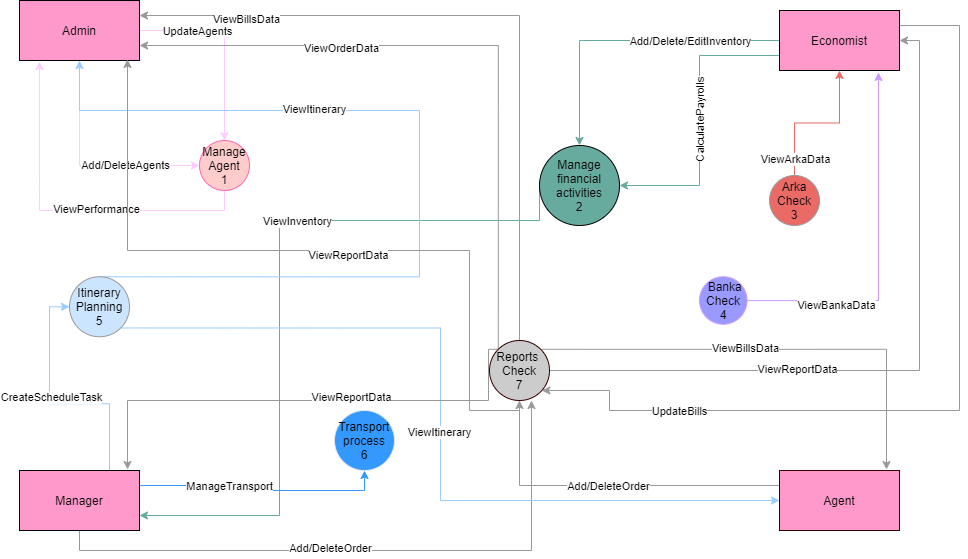

The diagram above was exported from draw.io. Its source (the exported page's mxGraphModel, read from the mxfile embedded in the PNG):
<mxGraphModel dx="1342" dy="652" grid="1" gridSize="10" guides="1" tooltips="1" connect="1" arrows="1" fold="1" page="1" pageScale="1" pageWidth="850" pageHeight="1100" math="0" shadow="0">
  <root>
    <mxCell id="0" />
    <mxCell id="1" parent="0" />
    <mxCell id="goN4zAQLdSSc4XHnTh-z-336" style="edgeStyle=orthogonalEdgeStyle;rounded=0;orthogonalLoop=1;jettySize=auto;html=1;exitX=0.5;exitY=1;exitDx=0;exitDy=0;entryX=0;entryY=0.5;entryDx=0;entryDy=0;strokeColor=#FFCCFF;" edge="1" parent="1" source="goN4zAQLdSSc4XHnTh-z-332" target="goN4zAQLdSSc4XHnTh-z-334">
      <mxGeometry relative="1" as="geometry" />
    </mxCell>
    <mxCell id="goN4zAQLdSSc4XHnTh-z-337" value="Add/DeleteAgents" style="edgeLabel;html=1;align=center;verticalAlign=middle;resizable=0;points=[];" vertex="1" connectable="0" parent="goN4zAQLdSSc4XHnTh-z-336">
      <mxGeometry x="-0.0756" y="45" relative="1" as="geometry">
        <mxPoint as="offset" />
      </mxGeometry>
    </mxCell>
    <mxCell id="goN4zAQLdSSc4XHnTh-z-338" style="edgeStyle=orthogonalEdgeStyle;rounded=0;orthogonalLoop=1;jettySize=auto;html=1;exitX=1;exitY=0.5;exitDx=0;exitDy=0;entryX=0.5;entryY=0;entryDx=0;entryDy=0;strokeColor=#FFCCFF;" edge="1" parent="1" source="goN4zAQLdSSc4XHnTh-z-332" target="goN4zAQLdSSc4XHnTh-z-334">
      <mxGeometry relative="1" as="geometry">
        <Array as="points">
          <mxPoint x="285" y="80" />
        </Array>
      </mxGeometry>
    </mxCell>
    <mxCell id="goN4zAQLdSSc4XHnTh-z-339" value="UpdateAgents" style="edgeLabel;html=1;align=center;verticalAlign=middle;resizable=0;points=[];" vertex="1" connectable="0" parent="goN4zAQLdSSc4XHnTh-z-338">
      <mxGeometry x="-0.4154" relative="1" as="geometry">
        <mxPoint as="offset" />
      </mxGeometry>
    </mxCell>
    <mxCell id="goN4zAQLdSSc4XHnTh-z-332" value="Admin" style="rounded=0;whiteSpace=wrap;html=1;fillColor=#FF99CC;" vertex="1" parent="1">
      <mxGeometry x="80" y="50" width="120" height="60" as="geometry" />
    </mxCell>
    <mxCell id="goN4zAQLdSSc4XHnTh-z-340" style="edgeStyle=orthogonalEdgeStyle;rounded=0;orthogonalLoop=1;jettySize=auto;html=1;exitX=0.5;exitY=1;exitDx=0;exitDy=0;entryX=0.167;entryY=1.017;entryDx=0;entryDy=0;entryPerimeter=0;strokeColor=#FFCCFF;" edge="1" parent="1" source="goN4zAQLdSSc4XHnTh-z-334" target="goN4zAQLdSSc4XHnTh-z-332">
      <mxGeometry relative="1" as="geometry" />
    </mxCell>
    <mxCell id="goN4zAQLdSSc4XHnTh-z-341" value="ViewPerformance" style="edgeLabel;html=1;align=center;verticalAlign=middle;resizable=0;points=[];" vertex="1" connectable="0" parent="goN4zAQLdSSc4XHnTh-z-340">
      <mxGeometry x="-0.1581" y="-2" relative="1" as="geometry">
        <mxPoint as="offset" />
      </mxGeometry>
    </mxCell>
    <mxCell id="goN4zAQLdSSc4XHnTh-z-334" value="Manage Agent&lt;br&gt;1" style="ellipse;whiteSpace=wrap;html=1;aspect=fixed;strokeColor=#FF66B3;fillColor=#FFCCCC;" vertex="1" parent="1">
      <mxGeometry x="260" y="190" width="50" height="50" as="geometry" />
    </mxCell>
    <mxCell id="goN4zAQLdSSc4XHnTh-z-372" style="edgeStyle=orthogonalEdgeStyle;rounded=0;orthogonalLoop=1;jettySize=auto;html=1;exitX=0;exitY=0.5;exitDx=0;exitDy=0;entryX=1;entryY=0.75;entryDx=0;entryDy=0;strokeColor=#67AB9F;" edge="1" parent="1" source="goN4zAQLdSSc4XHnTh-z-350" target="goN4zAQLdSSc4XHnTh-z-365">
      <mxGeometry relative="1" as="geometry">
        <Array as="points">
          <mxPoint x="340" y="270" />
          <mxPoint x="340" y="565" />
        </Array>
      </mxGeometry>
    </mxCell>
    <mxCell id="goN4zAQLdSSc4XHnTh-z-373" value="ViewInventory" style="edgeLabel;html=1;align=center;verticalAlign=middle;resizable=0;points=[];" vertex="1" connectable="0" parent="goN4zAQLdSSc4XHnTh-z-372">
      <mxGeometry x="-0.2396" relative="1" as="geometry">
        <mxPoint as="offset" />
      </mxGeometry>
    </mxCell>
    <mxCell id="goN4zAQLdSSc4XHnTh-z-350" value="Manage financial activities&lt;br&gt;2" style="ellipse;whiteSpace=wrap;html=1;aspect=fixed;fillColor=#67AB9F;" vertex="1" parent="1">
      <mxGeometry x="600" y="195" width="80" height="80" as="geometry" />
    </mxCell>
    <mxCell id="goN4zAQLdSSc4XHnTh-z-381" style="edgeStyle=orthogonalEdgeStyle;rounded=0;orthogonalLoop=1;jettySize=auto;html=1;exitX=0.5;exitY=0;exitDx=0;exitDy=0;strokeColor=#EA6B66;" edge="1" parent="1" source="goN4zAQLdSSc4XHnTh-z-351" target="goN4zAQLdSSc4XHnTh-z-374">
      <mxGeometry relative="1" as="geometry" />
    </mxCell>
    <mxCell id="goN4zAQLdSSc4XHnTh-z-382" value="ViewArkaData" style="edgeLabel;html=1;align=center;verticalAlign=middle;resizable=0;points=[];" vertex="1" connectable="0" parent="goN4zAQLdSSc4XHnTh-z-381">
      <mxGeometry x="-0.7733" relative="1" as="geometry">
        <mxPoint as="offset" />
      </mxGeometry>
    </mxCell>
    <mxCell id="goN4zAQLdSSc4XHnTh-z-351" value="Arka&lt;br&gt;Check&lt;br&gt;3" style="ellipse;whiteSpace=wrap;html=1;aspect=fixed;strokeColor=#999999;fillColor=#EA6B66;gradientColor=none;" vertex="1" parent="1">
      <mxGeometry x="830" y="225" width="50" height="50" as="geometry" />
    </mxCell>
    <mxCell id="goN4zAQLdSSc4XHnTh-z-383" style="edgeStyle=orthogonalEdgeStyle;rounded=0;orthogonalLoop=1;jettySize=auto;html=1;entryX=0.825;entryY=1.033;entryDx=0;entryDy=0;entryPerimeter=0;strokeColor=#CC99FF;" edge="1" parent="1" source="goN4zAQLdSSc4XHnTh-z-353" target="goN4zAQLdSSc4XHnTh-z-374">
      <mxGeometry relative="1" as="geometry" />
    </mxCell>
    <mxCell id="goN4zAQLdSSc4XHnTh-z-384" value="ViewBankaData" style="edgeLabel;html=1;align=center;verticalAlign=middle;resizable=0;points=[];" vertex="1" connectable="0" parent="goN4zAQLdSSc4XHnTh-z-383">
      <mxGeometry x="-0.5078" y="-4" relative="1" as="geometry">
        <mxPoint as="offset" />
      </mxGeometry>
    </mxCell>
    <mxCell id="goN4zAQLdSSc4XHnTh-z-353" value="&amp;nbsp;Banka&lt;br&gt;Check&lt;br&gt;4" style="ellipse;whiteSpace=wrap;html=1;aspect=fixed;strokeColor=#CC99FF;fillColor=#9999FF;gradientColor=none;" vertex="1" parent="1">
      <mxGeometry x="760" y="326.25" width="47.5" height="47.5" as="geometry" />
    </mxCell>
    <mxCell id="goN4zAQLdSSc4XHnTh-z-355" value="Transport&lt;br&gt;process&lt;br&gt;6" style="ellipse;whiteSpace=wrap;html=1;aspect=fixed;strokeColor=#E6E6E6;fillColor=#3399FF;gradientColor=none;" vertex="1" parent="1">
      <mxGeometry x="395" y="460" width="60" height="60" as="geometry" />
    </mxCell>
    <mxCell id="goN4zAQLdSSc4XHnTh-z-375" style="edgeStyle=orthogonalEdgeStyle;rounded=0;orthogonalLoop=1;jettySize=auto;html=1;exitX=1;exitY=0.25;exitDx=0;exitDy=0;entryX=0.5;entryY=1;entryDx=0;entryDy=0;strokeColor=#3399FF;" edge="1" parent="1" source="goN4zAQLdSSc4XHnTh-z-365" target="goN4zAQLdSSc4XHnTh-z-355">
      <mxGeometry relative="1" as="geometry" />
    </mxCell>
    <mxCell id="goN4zAQLdSSc4XHnTh-z-376" value="ManageTransport" style="edgeLabel;html=1;align=center;verticalAlign=middle;resizable=0;points=[];" vertex="1" connectable="0" parent="goN4zAQLdSSc4XHnTh-z-375">
      <mxGeometry x="-0.2847" relative="1" as="geometry">
        <mxPoint as="offset" />
      </mxGeometry>
    </mxCell>
    <mxCell id="goN4zAQLdSSc4XHnTh-z-399" style="edgeStyle=orthogonalEdgeStyle;rounded=0;orthogonalLoop=1;jettySize=auto;html=1;exitX=0.75;exitY=0;exitDx=0;exitDy=0;entryX=0;entryY=0.5;entryDx=0;entryDy=0;strokeColor=#99CCFF;" edge="1" parent="1" source="goN4zAQLdSSc4XHnTh-z-365" target="goN4zAQLdSSc4XHnTh-z-396">
      <mxGeometry relative="1" as="geometry" />
    </mxCell>
    <mxCell id="goN4zAQLdSSc4XHnTh-z-400" value="CreateScheduleTask" style="edgeLabel;html=1;align=center;verticalAlign=middle;resizable=0;points=[];" vertex="1" connectable="0" parent="goN4zAQLdSSc4XHnTh-z-399">
      <mxGeometry x="0.1024" y="-1" relative="1" as="geometry">
        <mxPoint as="offset" />
      </mxGeometry>
    </mxCell>
    <mxCell id="goN4zAQLdSSc4XHnTh-z-422" style="edgeStyle=orthogonalEdgeStyle;rounded=0;orthogonalLoop=1;jettySize=auto;html=1;exitX=0.5;exitY=1;exitDx=0;exitDy=0;entryX=0.7;entryY=1;entryDx=0;entryDy=0;entryPerimeter=0;strokeColor=#999999;" edge="1" parent="1" source="goN4zAQLdSSc4XHnTh-z-365" target="goN4zAQLdSSc4XHnTh-z-407">
      <mxGeometry relative="1" as="geometry" />
    </mxCell>
    <mxCell id="goN4zAQLdSSc4XHnTh-z-423" value="Add/DeleteOrder" style="edgeLabel;html=1;align=center;verticalAlign=middle;resizable=0;points=[];" vertex="1" connectable="0" parent="goN4zAQLdSSc4XHnTh-z-422">
      <mxGeometry x="-0.1318" y="3" relative="1" as="geometry">
        <mxPoint as="offset" />
      </mxGeometry>
    </mxCell>
    <mxCell id="goN4zAQLdSSc4XHnTh-z-365" value="Manager" style="rounded=0;whiteSpace=wrap;html=1;fillColor=#FF99CC;" vertex="1" parent="1">
      <mxGeometry x="80" y="520" width="120" height="60" as="geometry" />
    </mxCell>
    <mxCell id="goN4zAQLdSSc4XHnTh-z-377" style="edgeStyle=orthogonalEdgeStyle;rounded=0;orthogonalLoop=1;jettySize=auto;html=1;strokeColor=#67AB9F;entryX=0.5;entryY=0;entryDx=0;entryDy=0;" edge="1" parent="1" source="goN4zAQLdSSc4XHnTh-z-374" target="goN4zAQLdSSc4XHnTh-z-350">
      <mxGeometry relative="1" as="geometry">
        <mxPoint x="530" y="190" as="targetPoint" />
        <Array as="points">
          <mxPoint x="640" y="90" />
        </Array>
      </mxGeometry>
    </mxCell>
    <mxCell id="goN4zAQLdSSc4XHnTh-z-378" value="Add/Delete/EditInventory" style="edgeLabel;html=1;align=center;verticalAlign=middle;resizable=0;points=[];" vertex="1" connectable="0" parent="goN4zAQLdSSc4XHnTh-z-377">
      <mxGeometry x="-0.4538" y="-2" relative="1" as="geometry">
        <mxPoint x="-7" y="2" as="offset" />
      </mxGeometry>
    </mxCell>
    <mxCell id="goN4zAQLdSSc4XHnTh-z-379" style="edgeStyle=orthogonalEdgeStyle;rounded=0;orthogonalLoop=1;jettySize=auto;html=1;exitX=0;exitY=0.75;exitDx=0;exitDy=0;entryX=1;entryY=0.5;entryDx=0;entryDy=0;strokeColor=#67AB9F;" edge="1" parent="1" source="goN4zAQLdSSc4XHnTh-z-374" target="goN4zAQLdSSc4XHnTh-z-350">
      <mxGeometry relative="1" as="geometry" />
    </mxCell>
    <mxCell id="goN4zAQLdSSc4XHnTh-z-380" value="CalculatePayrolls" style="edgeLabel;html=1;align=center;verticalAlign=middle;resizable=0;points=[];rotation=-90;" vertex="1" connectable="0" parent="goN4zAQLdSSc4XHnTh-z-379">
      <mxGeometry x="0.5287" y="4" relative="1" as="geometry">
        <mxPoint x="12" y="-69" as="offset" />
      </mxGeometry>
    </mxCell>
    <mxCell id="goN4zAQLdSSc4XHnTh-z-420" style="edgeStyle=orthogonalEdgeStyle;rounded=0;orthogonalLoop=1;jettySize=auto;html=1;exitX=1;exitY=0.25;exitDx=0;exitDy=0;strokeColor=#999999;" edge="1" parent="1" source="goN4zAQLdSSc4XHnTh-z-374" target="goN4zAQLdSSc4XHnTh-z-407">
      <mxGeometry relative="1" as="geometry">
        <mxPoint x="640" y="440" as="targetPoint" />
        <Array as="points">
          <mxPoint x="1020" y="75" />
          <mxPoint x="1020" y="460" />
          <mxPoint x="670" y="460" />
          <mxPoint x="670" y="440" />
        </Array>
      </mxGeometry>
    </mxCell>
    <mxCell id="goN4zAQLdSSc4XHnTh-z-421" value="UpdateBills" style="edgeLabel;html=1;align=center;verticalAlign=middle;resizable=0;points=[];" vertex="1" connectable="0" parent="goN4zAQLdSSc4XHnTh-z-420">
      <mxGeometry x="0.6451" relative="1" as="geometry">
        <mxPoint as="offset" />
      </mxGeometry>
    </mxCell>
    <mxCell id="goN4zAQLdSSc4XHnTh-z-374" value="Economist" style="rounded=0;whiteSpace=wrap;html=1;fillColor=#FF99CC;" vertex="1" parent="1">
      <mxGeometry x="840" y="60" width="120" height="60" as="geometry" />
    </mxCell>
    <mxCell id="goN4zAQLdSSc4XHnTh-z-424" style="edgeStyle=orthogonalEdgeStyle;rounded=0;orthogonalLoop=1;jettySize=auto;html=1;exitX=0;exitY=0.25;exitDx=0;exitDy=0;strokeColor=#999999;" edge="1" parent="1" source="goN4zAQLdSSc4XHnTh-z-391" target="goN4zAQLdSSc4XHnTh-z-407">
      <mxGeometry relative="1" as="geometry" />
    </mxCell>
    <mxCell id="goN4zAQLdSSc4XHnTh-z-425" value="Add/DeleteOrder" style="edgeLabel;html=1;align=center;verticalAlign=middle;resizable=0;points=[];" vertex="1" connectable="0" parent="goN4zAQLdSSc4XHnTh-z-424">
      <mxGeometry x="-0.0029" relative="1" as="geometry">
        <mxPoint as="offset" />
      </mxGeometry>
    </mxCell>
    <mxCell id="goN4zAQLdSSc4XHnTh-z-391" value="Agent" style="rounded=0;whiteSpace=wrap;html=1;strokeColor=#330000;fillColor=#FF99CC;" vertex="1" parent="1">
      <mxGeometry x="840" y="520" width="120" height="60" as="geometry" />
    </mxCell>
    <mxCell id="goN4zAQLdSSc4XHnTh-z-397" style="edgeStyle=orthogonalEdgeStyle;rounded=0;orthogonalLoop=1;jettySize=auto;html=1;exitX=0.5;exitY=0;exitDx=0;exitDy=0;strokeColor=#99CCFF;" edge="1" parent="1" source="goN4zAQLdSSc4XHnTh-z-396" target="goN4zAQLdSSc4XHnTh-z-332">
      <mxGeometry relative="1" as="geometry">
        <Array as="points">
          <mxPoint x="480" y="160" />
          <mxPoint x="140" y="160" />
        </Array>
      </mxGeometry>
    </mxCell>
    <mxCell id="goN4zAQLdSSc4XHnTh-z-398" value="ViewItinerary" style="edgeLabel;html=1;align=center;verticalAlign=middle;resizable=0;points=[];" vertex="1" connectable="0" parent="goN4zAQLdSSc4XHnTh-z-397">
      <mxGeometry x="-0.322" y="83" relative="1" as="geometry">
        <mxPoint x="-83" y="-85" as="offset" />
      </mxGeometry>
    </mxCell>
    <mxCell id="goN4zAQLdSSc4XHnTh-z-402" style="edgeStyle=orthogonalEdgeStyle;rounded=0;orthogonalLoop=1;jettySize=auto;html=1;exitX=1;exitY=1;exitDx=0;exitDy=0;entryX=0;entryY=0.5;entryDx=0;entryDy=0;strokeColor=#99CCFF;" edge="1" parent="1" source="goN4zAQLdSSc4XHnTh-z-396" target="goN4zAQLdSSc4XHnTh-z-391">
      <mxGeometry relative="1" as="geometry">
        <Array as="points">
          <mxPoint x="501" y="550" />
        </Array>
      </mxGeometry>
    </mxCell>
    <mxCell id="goN4zAQLdSSc4XHnTh-z-403" value="ViewItinerary" style="edgeLabel;html=1;align=center;verticalAlign=middle;resizable=0;points=[];" vertex="1" connectable="0" parent="goN4zAQLdSSc4XHnTh-z-402">
      <mxGeometry x="0.0201" y="-2" relative="1" as="geometry">
        <mxPoint as="offset" />
      </mxGeometry>
    </mxCell>
    <mxCell id="goN4zAQLdSSc4XHnTh-z-396" value="Itinerary&lt;br&gt;Planning&lt;br&gt;5" style="ellipse;whiteSpace=wrap;html=1;aspect=fixed;strokeColor=#999999;fillColor=#CCE5FF;gradientColor=none;" vertex="1" parent="1">
      <mxGeometry x="130" y="326.25" width="60" height="60" as="geometry" />
    </mxCell>
    <mxCell id="goN4zAQLdSSc4XHnTh-z-408" style="edgeStyle=orthogonalEdgeStyle;rounded=0;orthogonalLoop=1;jettySize=auto;html=1;exitX=0;exitY=0;exitDx=0;exitDy=0;entryX=0.9;entryY=-0.017;entryDx=0;entryDy=0;entryPerimeter=0;strokeColor=#999999;" edge="1" parent="1" source="goN4zAQLdSSc4XHnTh-z-407" target="goN4zAQLdSSc4XHnTh-z-365">
      <mxGeometry relative="1" as="geometry">
        <Array as="points">
          <mxPoint x="549" y="450" />
          <mxPoint x="188" y="450" />
        </Array>
      </mxGeometry>
    </mxCell>
    <mxCell id="goN4zAQLdSSc4XHnTh-z-409" value="ViewReportData" style="edgeLabel;html=1;align=center;verticalAlign=middle;resizable=0;points=[];" vertex="1" connectable="0" parent="goN4zAQLdSSc4XHnTh-z-408">
      <mxGeometry x="-0.1948" y="-4" relative="1" as="geometry">
        <mxPoint as="offset" />
      </mxGeometry>
    </mxCell>
    <mxCell id="goN4zAQLdSSc4XHnTh-z-410" style="edgeStyle=orthogonalEdgeStyle;rounded=0;orthogonalLoop=1;jettySize=auto;html=1;entryX=0.9;entryY=0.983;entryDx=0;entryDy=0;entryPerimeter=0;strokeColor=#999999;" edge="1" parent="1" source="goN4zAQLdSSc4XHnTh-z-407" target="goN4zAQLdSSc4XHnTh-z-332">
      <mxGeometry relative="1" as="geometry">
        <Array as="points">
          <mxPoint x="530" y="460" />
          <mxPoint x="530" y="300" />
          <mxPoint x="188" y="300" />
        </Array>
      </mxGeometry>
    </mxCell>
    <mxCell id="goN4zAQLdSSc4XHnTh-z-411" value="ViewReportData" style="edgeLabel;html=1;align=center;verticalAlign=middle;resizable=0;points=[];" vertex="1" connectable="0" parent="goN4zAQLdSSc4XHnTh-z-410">
      <mxGeometry x="-0.0925" y="4" relative="1" as="geometry">
        <mxPoint as="offset" />
      </mxGeometry>
    </mxCell>
    <mxCell id="goN4zAQLdSSc4XHnTh-z-412" style="edgeStyle=orthogonalEdgeStyle;rounded=0;orthogonalLoop=1;jettySize=auto;html=1;entryX=1;entryY=0.5;entryDx=0;entryDy=0;strokeColor=#999999;" edge="1" parent="1" source="goN4zAQLdSSc4XHnTh-z-407" target="goN4zAQLdSSc4XHnTh-z-374">
      <mxGeometry relative="1" as="geometry" />
    </mxCell>
    <mxCell id="goN4zAQLdSSc4XHnTh-z-413" value="ViewReportData" style="edgeLabel;html=1;align=center;verticalAlign=middle;resizable=0;points=[];" vertex="1" connectable="0" parent="goN4zAQLdSSc4XHnTh-z-412">
      <mxGeometry x="-0.3143" y="2" relative="1" as="geometry">
        <mxPoint as="offset" />
      </mxGeometry>
    </mxCell>
    <mxCell id="goN4zAQLdSSc4XHnTh-z-414" style="edgeStyle=orthogonalEdgeStyle;rounded=0;orthogonalLoop=1;jettySize=auto;html=1;exitX=0.5;exitY=0;exitDx=0;exitDy=0;entryX=1;entryY=0.25;entryDx=0;entryDy=0;strokeColor=#999999;" edge="1" parent="1" source="goN4zAQLdSSc4XHnTh-z-407" target="goN4zAQLdSSc4XHnTh-z-332">
      <mxGeometry relative="1" as="geometry" />
    </mxCell>
    <mxCell id="goN4zAQLdSSc4XHnTh-z-415" value="ViewBillsData" style="edgeLabel;html=1;align=center;verticalAlign=middle;resizable=0;points=[];" vertex="1" connectable="0" parent="goN4zAQLdSSc4XHnTh-z-414">
      <mxGeometry x="0.6993" y="3" relative="1" as="geometry">
        <mxPoint as="offset" />
      </mxGeometry>
    </mxCell>
    <mxCell id="goN4zAQLdSSc4XHnTh-z-416" style="edgeStyle=orthogonalEdgeStyle;rounded=0;orthogonalLoop=1;jettySize=auto;html=1;exitX=0;exitY=0;exitDx=0;exitDy=0;entryX=1;entryY=0.75;entryDx=0;entryDy=0;strokeColor=#999999;" edge="1" parent="1" source="goN4zAQLdSSc4XHnTh-z-407" target="goN4zAQLdSSc4XHnTh-z-332">
      <mxGeometry relative="1" as="geometry">
        <Array as="points">
          <mxPoint x="559" y="95" />
        </Array>
      </mxGeometry>
    </mxCell>
    <mxCell id="goN4zAQLdSSc4XHnTh-z-417" value="ViewOrderData" style="edgeLabel;html=1;align=center;verticalAlign=middle;resizable=0;points=[];" vertex="1" connectable="0" parent="goN4zAQLdSSc4XHnTh-z-416">
      <mxGeometry x="0.3903" y="2" relative="1" as="geometry">
        <mxPoint as="offset" />
      </mxGeometry>
    </mxCell>
    <mxCell id="goN4zAQLdSSc4XHnTh-z-427" style="edgeStyle=orthogonalEdgeStyle;rounded=0;orthogonalLoop=1;jettySize=auto;html=1;exitX=1;exitY=0;exitDx=0;exitDy=0;strokeColor=#999999;" edge="1" parent="1" source="goN4zAQLdSSc4XHnTh-z-407">
      <mxGeometry relative="1" as="geometry">
        <mxPoint x="947" y="519" as="targetPoint" />
      </mxGeometry>
    </mxCell>
    <mxCell id="goN4zAQLdSSc4XHnTh-z-429" value="ViewBillsData" style="edgeLabel;html=1;align=center;verticalAlign=middle;resizable=0;points=[];" vertex="1" connectable="0" parent="goN4zAQLdSSc4XHnTh-z-427">
      <mxGeometry x="-0.1254" y="1" relative="1" as="geometry">
        <mxPoint as="offset" />
      </mxGeometry>
    </mxCell>
    <mxCell id="goN4zAQLdSSc4XHnTh-z-407" value="Reports&amp;nbsp;&lt;br&gt;Check&lt;br&gt;7" style="ellipse;whiteSpace=wrap;html=1;aspect=fixed;strokeColor=#330000;fillColor=#CCCCCC;" vertex="1" parent="1">
      <mxGeometry x="550" y="390" width="60" height="60" as="geometry" />
    </mxCell>
  </root>
</mxGraphModel>